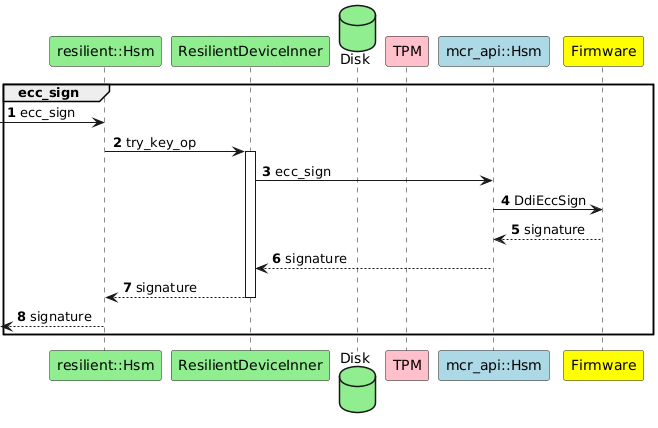

The diagram above was rendered by PlantUML. Its source (embedded in the PNG):
@startuml
autonumber

'ResilientDeviceInner ecc_sign'

'actor Client as client
participant "resilient::Hsm" as api #lightgreen
participant "ResilientDeviceInner" as handler #lightgreen
database "Disk" as disk #lightgreen
participant "TPM" as tpm #pink
participant "mcr_api::Hsm" as hsm #lightblue
participant "Firmware" as device #yellow


group ecc_sign
 -> api: ecc_sign
api -> handler : try_key_op
activate handler
handler -> hsm : ecc_sign
hsm -> device : DdiEccSign
device --> hsm : signature
hsm --> handler : signature
handler --> api : signature
deactivate handler
<-- api : signature
end
@enduml